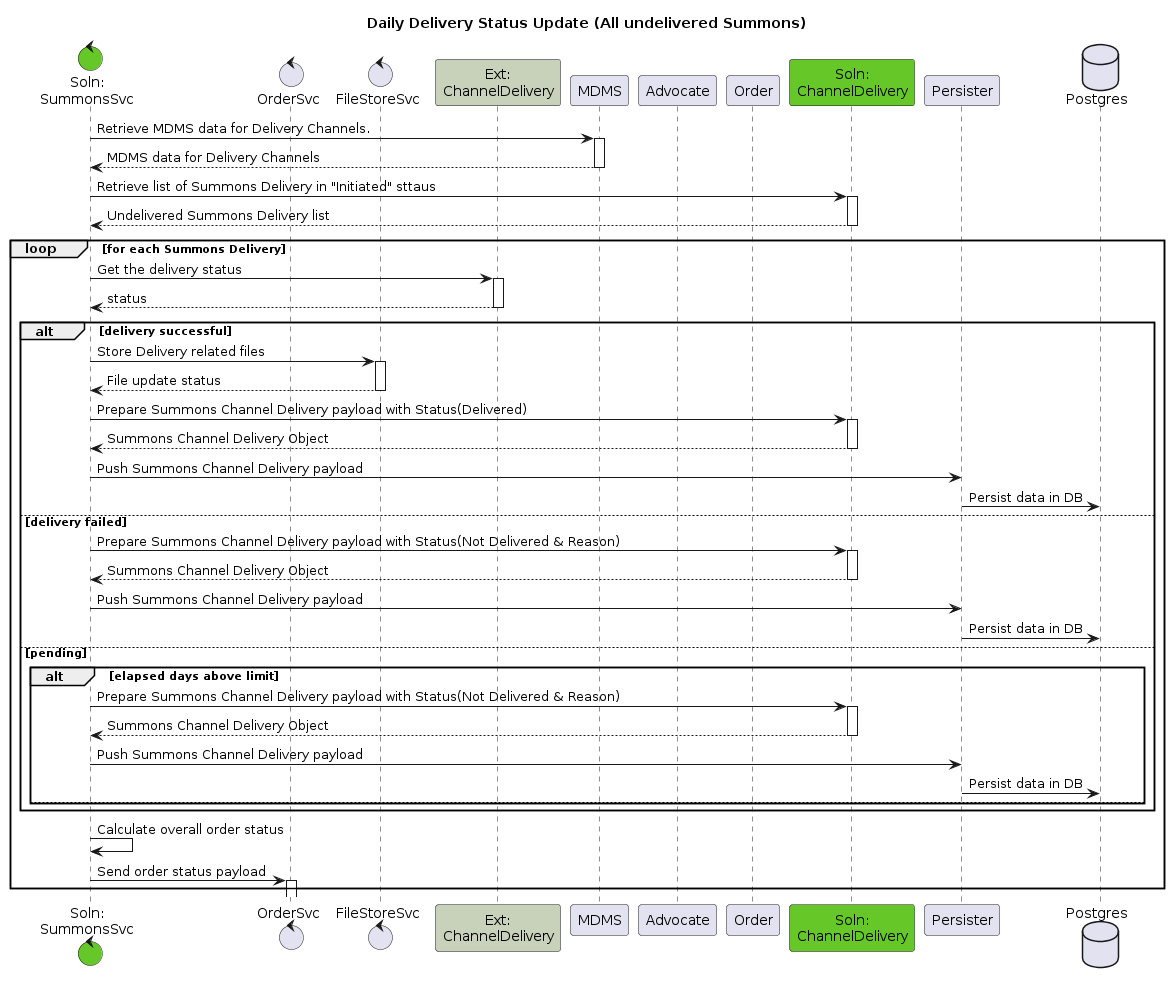

The diagram above was rendered by PlantUML. Its source (embedded in the PNG):
@startuml
title Daily Delivery Status Update (All undelivered Summons)
control "Soln:\nSummonsSvc" as SummonsSvc #65C728
control "OrderSvc" as OrderSvc
control "FileStoreSvc" as FS
participant "Ext:\nChannelDelivery" as CD #C8D1BA
participant "MDMS" as MDMS
participant "Advocate" as Advocate
participant "Order" as Order
participant "Soln:\nChannelDelivery" as SCD #65C728
participant Persister as Persister
database Postgres
SummonsSvc -> MDMS ++: Retrieve MDMS data for Delivery Channels.
return MDMS data for Delivery Channels
SummonsSvc -> SCD++: Retrieve list of Summons Delivery in "Initiated" sttaus 
return Undelivered Summons Delivery list
loop for each Summons Delivery
  SummonsSvc -> CD++: Get the delivery status
  return status
  alt delivery successful
    SummonsSvc -> FS++: Store Delivery related files
    return File update status
    SummonsSvc -> SCD++: Prepare Summons Channel Delivery payload with Status(Delivered)
    return Summons Channel Delivery Object
    SummonsSvc -> Persister: Push Summons Channel Delivery payload
    Persister -> Postgres: Persist data in DB
  else delivery failed
    SummonsSvc -> SCD++: Prepare Summons Channel Delivery payload with Status(Not Delivered & Reason)
    return Summons Channel Delivery Object
    SummonsSvc -> Persister: Push Summons Channel Delivery payload
    Persister -> Postgres: Persist data in DB
  else pending
    alt elapsed days above limit
      SummonsSvc -> SCD++: Prepare Summons Channel Delivery payload with Status(Not Delivered & Reason)
      return Summons Channel Delivery Object
      SummonsSvc -> Persister: Push Summons Channel Delivery payload
      Persister -> Postgres: Persist data in DB
    else
    end
  end
  SummonsSvc -> SummonsSvc: Calculate overall order status
  SummonsSvc -> OrderSvc++: Send order status payload
end
@enduml